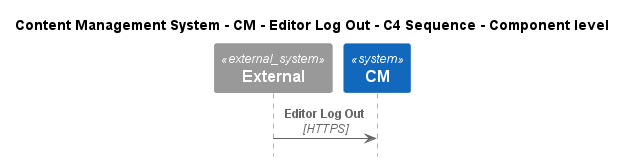

The diagram above was rendered by PlantUML. Its source (embedded in the PNG):
@startuml
!include ..\..\..\..\..\.c4s\C4_Sequence.puml

title Content Management System - CM - Editor Log Out - C4 Sequence - Component level

System_Ext(C4InterFlow.SoftwareSystems.ExternalSystem, "External", "")
System(ContentManagementSystem.SoftwareSystems.CM, "CM", "Content Management System is used to manage the process of creating, organizing, editing, and publishing digital content.")

Rel(C4InterFlow.SoftwareSystems.ExternalSystem, ContentManagementSystem.SoftwareSystems.CM, "Editor Log Out", "HTTPS")


@enduml